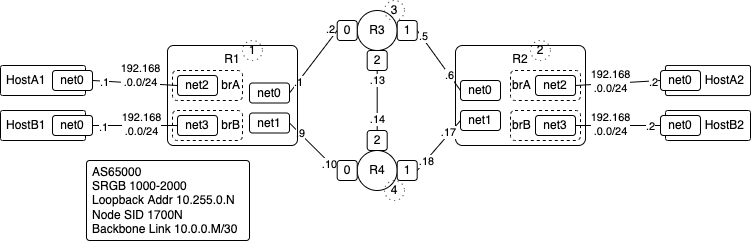

The diagram above was exported from draw.io. Its source (the exported page's mxGraphModel, read from the mxfile embedded in the PNG):
<mxGraphModel dx="777" dy="440" grid="1" gridSize="10" guides="1" tooltips="1" connect="1" arrows="1" fold="1" page="1" pageScale="1" pageWidth="827" pageHeight="1169" math="0" shadow="0">
  <root>
    <mxCell id="0" />
    <mxCell id="1" parent="0" />
    <mxCell id="22" value="R2" style="rounded=1;whiteSpace=wrap;html=1;verticalAlign=top;fillColor=none;arcSize=7;" parent="1" vertex="1">
      <mxGeometry x="465" y="65" width="130" height="100" as="geometry" />
    </mxCell>
    <mxCell id="20" style="edgeStyle=none;html=1;entryX=0;entryY=0.5;entryDx=0;entryDy=0;endArrow=none;endFill=0;exitX=1;exitY=0.5;exitDx=0;exitDy=0;" parent="1" source="40" target="9" edge="1">
      <mxGeometry relative="1" as="geometry">
        <mxPoint x="273.33333333333326" y="110" as="sourcePoint" />
        <mxPoint x="340" y="60" as="targetPoint" />
      </mxGeometry>
    </mxCell>
    <mxCell id="58" value=".2" style="edgeLabel;html=1;align=center;verticalAlign=middle;resizable=0;points=[];fontColor=default;" parent="20" vertex="1" connectable="0">
      <mxGeometry x="0.7229" y="1" relative="1" as="geometry">
        <mxPoint y="-9" as="offset" />
      </mxGeometry>
    </mxCell>
    <mxCell id="61" value=".1" style="edgeLabel;html=1;align=center;verticalAlign=middle;resizable=0;points=[];fontColor=default;" parent="20" vertex="1" connectable="0">
      <mxGeometry x="-0.6419" relative="1" as="geometry">
        <mxPoint as="offset" />
      </mxGeometry>
    </mxCell>
    <mxCell id="6" value="net0" style="rounded=1;whiteSpace=wrap;html=1;" parent="1" vertex="1">
      <mxGeometry x="470" y="100" width="40" height="20" as="geometry" />
    </mxCell>
    <mxCell id="7" value="net1" style="rounded=1;whiteSpace=wrap;html=1;" parent="1" vertex="1">
      <mxGeometry x="470" y="130" width="40" height="20" as="geometry" />
    </mxCell>
    <mxCell id="8" value="R3" style="ellipse;whiteSpace=wrap;html=1;aspect=fixed;" parent="1" vertex="1">
      <mxGeometry x="366.7" y="30" width="40" height="40" as="geometry" />
    </mxCell>
    <mxCell id="9" value="0" style="rounded=1;whiteSpace=wrap;html=1;" parent="1" vertex="1">
      <mxGeometry x="346.7" y="40" width="20" height="20" as="geometry" />
    </mxCell>
    <mxCell id="21" style="edgeStyle=none;html=1;entryX=0;entryY=0.5;entryDx=0;entryDy=0;endArrow=none;endFill=0;exitX=1;exitY=0.5;exitDx=0;exitDy=0;" parent="1" source="10" target="6" edge="1">
      <mxGeometry relative="1" as="geometry">
        <mxPoint x="480" y="120" as="targetPoint" />
      </mxGeometry>
    </mxCell>
    <mxCell id="59" value=".5" style="edgeLabel;html=1;align=center;verticalAlign=middle;resizable=0;points=[];fontColor=default;" parent="21" vertex="1" connectable="0">
      <mxGeometry x="-0.7763" y="1" relative="1" as="geometry">
        <mxPoint as="offset" />
      </mxGeometry>
    </mxCell>
    <mxCell id="60" value=".6" style="edgeLabel;html=1;align=center;verticalAlign=middle;resizable=0;points=[];fontColor=default;" parent="21" vertex="1" connectable="0">
      <mxGeometry x="0.4935" relative="1" as="geometry">
        <mxPoint as="offset" />
      </mxGeometry>
    </mxCell>
    <mxCell id="10" value="1" style="rounded=1;whiteSpace=wrap;html=1;" parent="1" vertex="1">
      <mxGeometry x="406.7" y="40" width="20" height="20" as="geometry" />
    </mxCell>
    <mxCell id="11" value="2" style="rounded=1;whiteSpace=wrap;html=1;rotation=0;" parent="1" vertex="1">
      <mxGeometry x="376.7" y="70" width="20" height="20" as="geometry" />
    </mxCell>
    <mxCell id="12" value="R4" style="ellipse;whiteSpace=wrap;html=1;aspect=fixed;" parent="1" vertex="1">
      <mxGeometry x="366.7" y="170" width="40" height="40" as="geometry" />
    </mxCell>
    <mxCell id="19" style="edgeStyle=none;html=1;entryX=1;entryY=0.5;entryDx=0;entryDy=0;endArrow=none;endFill=0;exitX=0;exitY=0.5;exitDx=0;exitDy=0;" parent="1" source="13" target="41" edge="1">
      <mxGeometry relative="1" as="geometry">
        <mxPoint x="340" y="207.5" as="sourcePoint" />
        <mxPoint x="280" y="147.5" as="targetPoint" />
      </mxGeometry>
    </mxCell>
    <mxCell id="62" value=".9" style="edgeLabel;html=1;align=center;verticalAlign=middle;resizable=0;points=[];fontColor=default;" parent="19" vertex="1" connectable="0">
      <mxGeometry x="0.5841" relative="1" as="geometry">
        <mxPoint as="offset" />
      </mxGeometry>
    </mxCell>
    <mxCell id="63" value=".10" style="edgeLabel;html=1;align=center;verticalAlign=middle;resizable=0;points=[];fontColor=default;" parent="19" vertex="1" connectable="0">
      <mxGeometry x="-0.7122" y="1" relative="1" as="geometry">
        <mxPoint as="offset" />
      </mxGeometry>
    </mxCell>
    <mxCell id="13" value="0" style="rounded=1;whiteSpace=wrap;html=1;" parent="1" vertex="1">
      <mxGeometry x="346.7" y="180" width="20" height="20" as="geometry" />
    </mxCell>
    <mxCell id="17" style="edgeStyle=none;html=1;exitX=1;exitY=0.5;exitDx=0;exitDy=0;entryX=0;entryY=0.5;entryDx=0;entryDy=0;endArrow=none;endFill=0;" parent="1" source="14" target="7" edge="1">
      <mxGeometry relative="1" as="geometry" />
    </mxCell>
    <mxCell id="66" value=".17" style="edgeLabel;html=1;align=center;verticalAlign=middle;resizable=0;points=[];fontColor=default;" parent="17" vertex="1" connectable="0">
      <mxGeometry x="0.4716" y="2" relative="1" as="geometry">
        <mxPoint as="offset" />
      </mxGeometry>
    </mxCell>
    <mxCell id="67" value=".18" style="edgeLabel;html=1;align=center;verticalAlign=middle;resizable=0;points=[];fontColor=default;" parent="17" vertex="1" connectable="0">
      <mxGeometry x="-0.6072" relative="1" as="geometry">
        <mxPoint as="offset" />
      </mxGeometry>
    </mxCell>
    <mxCell id="14" value="1" style="rounded=1;whiteSpace=wrap;html=1;" parent="1" vertex="1">
      <mxGeometry x="406.7" y="180" width="20" height="20" as="geometry" />
    </mxCell>
    <mxCell id="15" value="2" style="rounded=1;whiteSpace=wrap;html=1;rotation=0;" parent="1" vertex="1">
      <mxGeometry x="376.7" y="150" width="20" height="20" as="geometry" />
    </mxCell>
    <mxCell id="16" value="" style="endArrow=none;html=1;entryX=0.5;entryY=1;entryDx=0;entryDy=0;exitX=0.5;exitY=0;exitDx=0;exitDy=0;" parent="1" source="15" target="11" edge="1">
      <mxGeometry width="50" height="50" relative="1" as="geometry">
        <mxPoint x="396.7" y="120" as="sourcePoint" />
        <mxPoint x="426.7" y="140" as="targetPoint" />
      </mxGeometry>
    </mxCell>
    <mxCell id="64" value=".13" style="edgeLabel;html=1;align=center;verticalAlign=middle;resizable=0;points=[];fontColor=default;" parent="16" vertex="1" connectable="0">
      <mxGeometry x="0.7162" relative="1" as="geometry">
        <mxPoint as="offset" />
      </mxGeometry>
    </mxCell>
    <mxCell id="65" value=".14" style="edgeLabel;html=1;align=center;verticalAlign=middle;resizable=0;points=[];fontColor=default;" parent="16" vertex="1" connectable="0">
      <mxGeometry x="-0.597" relative="1" as="geometry">
        <mxPoint as="offset" />
      </mxGeometry>
    </mxCell>
    <mxCell id="23" value="brB" style="rounded=1;html=1;fontColor=default;whiteSpace=wrap;fillColor=none;dashed=1;verticalAlign=middle;align=left;" parent="1" vertex="1">
      <mxGeometry x="520" y="130" width="70" height="30" as="geometry" />
    </mxCell>
    <mxCell id="24" value="net3" style="rounded=1;whiteSpace=wrap;html=1;" parent="1" vertex="1">
      <mxGeometry x="545" y="135" width="40" height="20" as="geometry" />
    </mxCell>
    <mxCell id="27" value="brA" style="rounded=1;html=1;fontColor=default;whiteSpace=wrap;fillColor=none;dashed=1;verticalAlign=middle;align=left;" parent="1" vertex="1">
      <mxGeometry x="520" y="90" width="70" height="30" as="geometry" />
    </mxCell>
    <mxCell id="32" style="edgeStyle=none;html=1;entryX=0;entryY=0.5;entryDx=0;entryDy=0;fontColor=default;endArrow=none;endFill=0;exitX=1;exitY=0.5;exitDx=0;exitDy=0;" parent="1" source="28" target="31" edge="1">
      <mxGeometry relative="1" as="geometry" />
    </mxCell>
    <mxCell id="70" value="192.168&lt;br&gt;.0.0/24" style="edgeLabel;html=1;align=center;verticalAlign=middle;resizable=0;points=[];fontColor=default;" parent="32" vertex="1" connectable="0">
      <mxGeometry x="-0.3449" y="1" relative="1" as="geometry">
        <mxPoint x="7" y="-2" as="offset" />
      </mxGeometry>
    </mxCell>
    <mxCell id="74" value=".2" style="edgeLabel;html=1;align=center;verticalAlign=middle;resizable=0;points=[];fontColor=default;" parent="32" vertex="1" connectable="0">
      <mxGeometry x="0.8205" y="-1" relative="1" as="geometry">
        <mxPoint as="offset" />
      </mxGeometry>
    </mxCell>
    <mxCell id="28" value="net2" style="rounded=1;whiteSpace=wrap;html=1;" parent="1" vertex="1">
      <mxGeometry x="545" y="95" width="40" height="20" as="geometry" />
    </mxCell>
    <mxCell id="30" value="HostA2" style="rounded=1;whiteSpace=wrap;html=1;verticalAlign=middle;fillColor=none;arcSize=7;align=right;spacingRight=4;" parent="1" vertex="1">
      <mxGeometry x="675" y="85" width="85" height="30" as="geometry" />
    </mxCell>
    <mxCell id="31" value="net0" style="rounded=1;whiteSpace=wrap;html=1;" parent="1" vertex="1">
      <mxGeometry x="670" y="90" width="40" height="20" as="geometry" />
    </mxCell>
    <mxCell id="33" value="HostB2" style="rounded=1;whiteSpace=wrap;html=1;verticalAlign=middle;fillColor=none;arcSize=7;align=right;spacingRight=4;" parent="1" vertex="1">
      <mxGeometry x="675" y="130" width="85" height="30" as="geometry" />
    </mxCell>
    <mxCell id="38" style="edgeStyle=none;html=1;entryX=1;entryY=0.5;entryDx=0;entryDy=0;fontColor=default;endArrow=none;endFill=0;exitX=0;exitY=0.5;exitDx=0;exitDy=0;" parent="1" source="34" target="24" edge="1">
      <mxGeometry relative="1" as="geometry" />
    </mxCell>
    <mxCell id="71" value="192.168&lt;br&gt;.0.0/24" style="edgeLabel;html=1;align=center;verticalAlign=middle;resizable=0;points=[];fontColor=default;" parent="38" vertex="1" connectable="0">
      <mxGeometry x="0.2042" y="-2" relative="1" as="geometry">
        <mxPoint as="offset" />
      </mxGeometry>
    </mxCell>
    <mxCell id="75" value=".2" style="edgeLabel;html=1;align=center;verticalAlign=middle;resizable=0;points=[];fontColor=default;" parent="38" vertex="1" connectable="0">
      <mxGeometry x="-0.7512" relative="1" as="geometry">
        <mxPoint as="offset" />
      </mxGeometry>
    </mxCell>
    <mxCell id="34" value="net0" style="rounded=1;whiteSpace=wrap;html=1;" parent="1" vertex="1">
      <mxGeometry x="670" y="135" width="40" height="20" as="geometry" />
    </mxCell>
    <mxCell id="39" value="R1" style="rounded=1;whiteSpace=wrap;html=1;verticalAlign=top;fillColor=none;arcSize=6;" parent="1" vertex="1">
      <mxGeometry x="177" y="65" width="130" height="100" as="geometry" />
    </mxCell>
    <mxCell id="40" value="net0" style="rounded=1;whiteSpace=wrap;html=1;" parent="1" vertex="1">
      <mxGeometry x="259" y="102.5" width="40" height="20" as="geometry" />
    </mxCell>
    <mxCell id="41" value="net1" style="rounded=1;whiteSpace=wrap;html=1;" parent="1" vertex="1">
      <mxGeometry x="259" y="132.5" width="40" height="20" as="geometry" />
    </mxCell>
    <mxCell id="42" value="brB" style="rounded=1;html=1;fontColor=default;whiteSpace=wrap;fillColor=none;dashed=1;verticalAlign=middle;align=right;" parent="1" vertex="1">
      <mxGeometry x="182" y="130" width="70" height="30" as="geometry" />
    </mxCell>
    <mxCell id="43" value="net3" style="rounded=1;whiteSpace=wrap;html=1;" parent="1" vertex="1">
      <mxGeometry x="187" y="135" width="40" height="20" as="geometry" />
    </mxCell>
    <mxCell id="44" value="brA" style="rounded=1;html=1;fontColor=default;whiteSpace=wrap;fillColor=none;dashed=1;verticalAlign=middle;align=right;" parent="1" vertex="1">
      <mxGeometry x="182" y="90" width="70" height="30" as="geometry" />
    </mxCell>
    <mxCell id="45" style="edgeStyle=none;html=1;entryX=1;entryY=0.5;entryDx=0;entryDy=0;fontColor=default;endArrow=none;endFill=0;exitX=0;exitY=0.5;exitDx=0;exitDy=0;" parent="1" source="46" target="48" edge="1">
      <mxGeometry relative="1" as="geometry" />
    </mxCell>
    <mxCell id="68" value="192.168&lt;br&gt;.0.0/24" style="edgeLabel;html=1;align=center;verticalAlign=middle;resizable=0;points=[];fontColor=default;" parent="45" vertex="1" connectable="0">
      <mxGeometry x="-0.1128" y="-1" relative="1" as="geometry">
        <mxPoint y="-7" as="offset" />
      </mxGeometry>
    </mxCell>
    <mxCell id="72" value=".1" style="edgeLabel;html=1;align=center;verticalAlign=middle;resizable=0;points=[];fontColor=default;" parent="45" vertex="1" connectable="0">
      <mxGeometry x="0.7317" y="1" relative="1" as="geometry">
        <mxPoint as="offset" />
      </mxGeometry>
    </mxCell>
    <mxCell id="46" value="net2" style="rounded=1;whiteSpace=wrap;html=1;" parent="1" vertex="1">
      <mxGeometry x="187" y="95" width="40" height="20" as="geometry" />
    </mxCell>
    <mxCell id="47" value="HostA1" style="rounded=1;whiteSpace=wrap;html=1;verticalAlign=middle;fillColor=none;arcSize=7;align=left;spacingRight=0;spacingLeft=4;" parent="1" vertex="1">
      <mxGeometry x="10" y="85" width="85" height="30" as="geometry" />
    </mxCell>
    <mxCell id="48" value="net0" style="rounded=1;whiteSpace=wrap;html=1;" parent="1" vertex="1">
      <mxGeometry x="62" y="90" width="40" height="20" as="geometry" />
    </mxCell>
    <mxCell id="49" value="HostB1" style="rounded=1;whiteSpace=wrap;html=1;verticalAlign=middle;fillColor=none;arcSize=7;align=left;spacingRight=0;spacingLeft=4;" parent="1" vertex="1">
      <mxGeometry x="10" y="130" width="85" height="30" as="geometry" />
    </mxCell>
    <mxCell id="50" style="edgeStyle=none;html=1;entryX=0;entryY=0.5;entryDx=0;entryDy=0;fontColor=default;endArrow=none;endFill=0;exitX=1;exitY=0.5;exitDx=0;exitDy=0;" parent="1" source="51" target="43" edge="1">
      <mxGeometry relative="1" as="geometry" />
    </mxCell>
    <mxCell id="69" value="192.168&lt;br&gt;.0.0/24" style="edgeLabel;html=1;align=center;verticalAlign=middle;resizable=0;points=[];fontColor=default;" parent="50" vertex="1" connectable="0">
      <mxGeometry x="0.3284" y="1" relative="1" as="geometry">
        <mxPoint x="-8" y="-1" as="offset" />
      </mxGeometry>
    </mxCell>
    <mxCell id="73" value=".1" style="edgeLabel;html=1;align=center;verticalAlign=middle;resizable=0;points=[];fontColor=default;" parent="50" vertex="1" connectable="0">
      <mxGeometry x="-0.7753" y="-1" relative="1" as="geometry">
        <mxPoint as="offset" />
      </mxGeometry>
    </mxCell>
    <mxCell id="51" value="net0" style="rounded=1;whiteSpace=wrap;html=1;" parent="1" vertex="1">
      <mxGeometry x="62" y="135" width="40" height="20" as="geometry" />
    </mxCell>
    <mxCell id="52" value="AS65000&lt;br&gt;SRGB 1000-2000&lt;br&gt;Loopback Addr 10.255.0.N&lt;br&gt;Node SID 1700N&lt;br&gt;Backbone Link 10.0.0.M/30" style="rounded=1;whiteSpace=wrap;html=1;fontColor=default;fillColor=none;align=left;spacingLeft=4;arcSize=4;" parent="1" vertex="1">
      <mxGeometry x="96" y="180" width="163" height="80" as="geometry" />
    </mxCell>
    <mxCell id="53" value="1" style="ellipse;whiteSpace=wrap;html=1;aspect=fixed;rounded=1;fontColor=default;fillColor=none;dashed=1;dashPattern=1 4;" parent="1" vertex="1">
      <mxGeometry x="252" y="60" width="20" height="20" as="geometry" />
    </mxCell>
    <mxCell id="54" value="3" style="ellipse;whiteSpace=wrap;html=1;aspect=fixed;rounded=1;fontColor=default;fillColor=none;dashed=1;dashPattern=1 4;" parent="1" vertex="1">
      <mxGeometry x="394" y="20" width="20" height="20" as="geometry" />
    </mxCell>
    <mxCell id="55" value="2" style="ellipse;whiteSpace=wrap;html=1;aspect=fixed;rounded=1;fontColor=default;fillColor=none;dashed=1;dashPattern=1 4;" parent="1" vertex="1">
      <mxGeometry x="540" y="60" width="20" height="20" as="geometry" />
    </mxCell>
    <mxCell id="56" value="4" style="ellipse;whiteSpace=wrap;html=1;aspect=fixed;rounded=1;fontColor=default;fillColor=none;dashed=1;dashPattern=1 4;" parent="1" vertex="1">
      <mxGeometry x="394" y="200" width="20" height="20" as="geometry" />
    </mxCell>
  </root>
</mxGraphModel>